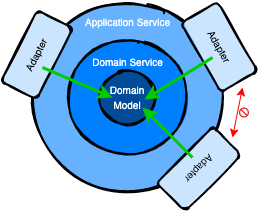

The diagram above was exported from draw.io. Its source (the exported page's mxGraphModel, read from the mxfile embedded in the PNG):
<mxGraphModel dx="390" dy="280" grid="1" gridSize="10" guides="1" tooltips="1" connect="1" arrows="1" fold="1" page="1" pageScale="1" pageWidth="827" pageHeight="1169" math="0" shadow="0">
  <root>
    <mxCell id="0" />
    <mxCell id="1" parent="0" />
    <mxCell id="3" value="" style="ellipse;whiteSpace=wrap;html=1;strokeWidth=2;fillWeight=2;hachureGap=8;fillColor=#66B2FF;fillStyle=solid;sketch=1;" parent="1" vertex="1">
      <mxGeometry x="75" y="70" width="200" height="180" as="geometry" />
    </mxCell>
    <mxCell id="4" value="" style="ellipse;whiteSpace=wrap;html=1;strokeWidth=2;fillWeight=2;hachureGap=8;fillColor=#007FFF;fillStyle=solid;sketch=1;" parent="1" vertex="1">
      <mxGeometry x="112.5" y="100" width="125" height="120" as="geometry" />
    </mxCell>
    <mxCell id="5" value="&lt;font style=&quot;font-size: 10px;&quot; color=&quot;#ffffff&quot;&gt;Domain&lt;br&gt;Model&lt;/font&gt;" style="ellipse;whiteSpace=wrap;html=1;strokeWidth=2;fillWeight=2;hachureGap=8;fillColor=#004C99;fillStyle=solid;sketch=1;" parent="1" vertex="1">
      <mxGeometry x="145" y="132.5" width="60" height="55" as="geometry" />
    </mxCell>
    <mxCell id="6" value="&lt;font style=&quot;font-size: 10px;&quot;&gt;Domain Service&lt;/font&gt;" style="text;html=1;align=center;verticalAlign=middle;resizable=0;points=[];autosize=1;strokeColor=none;fillColor=none;fontColor=#FFFFFF;" parent="1" vertex="1">
      <mxGeometry x="130" y="110" width="90" height="30" as="geometry" />
    </mxCell>
    <mxCell id="11" value="&lt;font style=&quot;font-size: 10px;&quot;&gt;Adapter&lt;/font&gt;" style="rounded=1;whiteSpace=wrap;html=1;strokeWidth=2;fillWeight=4;hachureGap=8;hachureAngle=45;fillColor=#CCE5FF;sketch=1;fillStyle=solid;rotation=60;" vertex="1" parent="1">
      <mxGeometry x="226.75" y="88.13" width="80" height="42.5" as="geometry" />
    </mxCell>
    <mxCell id="7" value="&lt;font style=&quot;font-size: 10px;&quot;&gt;Application Service&lt;/font&gt;" style="text;html=1;align=center;verticalAlign=middle;resizable=0;points=[];autosize=1;strokeColor=none;fillColor=none;fontColor=#FFFFFF;" parent="1" vertex="1">
      <mxGeometry x="120" y="70" width="110" height="30" as="geometry" />
    </mxCell>
    <mxCell id="10" value="" style="endArrow=classic;html=1;rounded=0;fontSize=10;fontColor=#000000;strokeColor=#00CC00;strokeWidth=3;exitX=0.573;exitY=0.762;exitDx=0;exitDy=0;exitPerimeter=0;" parent="1" source="11" edge="1">
      <mxGeometry width="50" height="50" relative="1" as="geometry">
        <mxPoint x="260" y="120" as="sourcePoint" />
        <mxPoint x="192" y="162" as="targetPoint" />
      </mxGeometry>
    </mxCell>
    <mxCell id="12" value="&lt;font style=&quot;font-size: 10px;&quot;&gt;Adapter&lt;/font&gt;" style="rounded=1;whiteSpace=wrap;html=1;strokeWidth=2;fillWeight=4;hachureGap=8;hachureAngle=45;fillColor=#CCE5FF;sketch=1;fillStyle=solid;rotation=-63;" vertex="1" parent="1">
      <mxGeometry x="44.46" y="97.27" width="80" height="40" as="geometry" />
    </mxCell>
    <mxCell id="13" value="&lt;font style=&quot;font-size: 10px;&quot;&gt;Adapter&lt;/font&gt;" style="rounded=1;whiteSpace=wrap;html=1;strokeWidth=2;fillWeight=4;hachureGap=8;hachureAngle=45;fillColor=#CCE5FF;sketch=1;fillStyle=solid;rotation=-225;" vertex="1" parent="1">
      <mxGeometry x="206.46" y="211.46" width="80" height="40" as="geometry" />
    </mxCell>
    <mxCell id="14" value="" style="endArrow=classic;html=1;rounded=0;fontSize=10;fontColor=#000000;strokeColor=#00CC00;strokeWidth=3;exitX=0.456;exitY=0.817;exitDx=0;exitDy=0;exitPerimeter=0;entryX=0.75;entryY=0.682;entryDx=0;entryDy=0;entryPerimeter=0;" edge="1" parent="1" source="13" target="5">
      <mxGeometry width="50" height="50" relative="1" as="geometry">
        <mxPoint x="270.02680712886036" y="130.00508835810115" as="sourcePoint" />
        <mxPoint x="202" y="172" as="targetPoint" />
      </mxGeometry>
    </mxCell>
    <mxCell id="15" value="" style="endArrow=classic;html=1;rounded=0;fontSize=10;fontColor=#000000;strokeColor=#00CC00;strokeWidth=3;exitX=0.39;exitY=0.768;exitDx=0;exitDy=0;exitPerimeter=0;entryX=0.25;entryY=0.5;entryDx=0;entryDy=0;entryPerimeter=0;" edge="1" parent="1" source="12" target="5">
      <mxGeometry width="50" height="50" relative="1" as="geometry">
        <mxPoint x="270.02680712886036" y="130.00508835810115" as="sourcePoint" />
        <mxPoint x="202" y="172" as="targetPoint" />
      </mxGeometry>
    </mxCell>
    <mxCell id="16" value="" style="endArrow=classic;startArrow=classic;html=1;rounded=0;fontSize=10;strokeColor=#FF0000;" edge="1" parent="1">
      <mxGeometry width="50" height="50" relative="1" as="geometry">
        <mxPoint x="280" y="200" as="sourcePoint" />
        <mxPoint x="290" y="150" as="targetPoint" />
      </mxGeometry>
    </mxCell>
    <mxCell id="17" value="" style="sketch=0;aspect=fixed;pointerEvents=1;shadow=0;dashed=0;html=1;strokeColor=none;labelPosition=center;verticalLabelPosition=bottom;verticalAlign=top;align=center;shape=mxgraph.mscae.enterprise.not_allowed;fillColor=#EA1C24;" vertex="1" parent="1">
      <mxGeometry x="286.46000000000004" y="170" width="10" height="10" as="geometry" />
    </mxCell>
  </root>
</mxGraphModel>